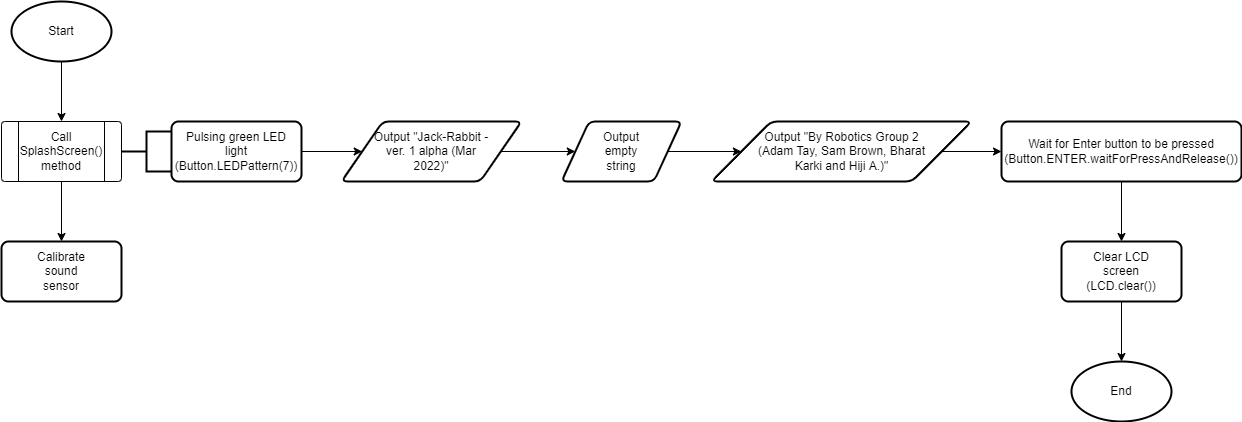

The diagram above was exported from draw.io. Its source (the exported page's mxGraphModel, read from the mxfile embedded in the PNG):
<mxGraphModel dx="423" dy="472" grid="1" gridSize="10" guides="1" tooltips="1" connect="1" arrows="1" fold="1" page="1" pageScale="1" pageWidth="850" pageHeight="1100" math="0" shadow="0">
  <root>
    <mxCell id="0" />
    <mxCell id="1" parent="0" />
    <mxCell id="-s6Ct0_syVjzhxj7xUUe-3" value="" style="group" vertex="1" connectable="0" parent="1">
      <mxGeometry x="530" y="40" width="100" height="60" as="geometry" />
    </mxCell>
    <mxCell id="-s6Ct0_syVjzhxj7xUUe-1" value="" style="strokeWidth=2;html=1;shape=mxgraph.flowchart.start_1;whiteSpace=wrap;" vertex="1" parent="-s6Ct0_syVjzhxj7xUUe-3">
      <mxGeometry width="100" height="60" as="geometry" />
    </mxCell>
    <mxCell id="-s6Ct0_syVjzhxj7xUUe-2" value="Start" style="text;html=1;strokeColor=none;fillColor=none;align=center;verticalAlign=middle;whiteSpace=wrap;rounded=0;" vertex="1" parent="-s6Ct0_syVjzhxj7xUUe-3">
      <mxGeometry x="20" y="15" width="60" height="30" as="geometry" />
    </mxCell>
    <mxCell id="-s6Ct0_syVjzhxj7xUUe-5" style="edgeStyle=orthogonalEdgeStyle;rounded=0;orthogonalLoop=1;jettySize=auto;html=1;exitX=0.5;exitY=1;exitDx=0;exitDy=0;exitPerimeter=0;" edge="1" parent="1" source="-s6Ct0_syVjzhxj7xUUe-1" target="-s6Ct0_syVjzhxj7xUUe-4">
      <mxGeometry relative="1" as="geometry" />
    </mxCell>
    <mxCell id="-s6Ct0_syVjzhxj7xUUe-7" value="" style="group" vertex="1" connectable="0" parent="1">
      <mxGeometry x="520" y="160" width="120" height="60" as="geometry" />
    </mxCell>
    <mxCell id="-s6Ct0_syVjzhxj7xUUe-4" value="" style="verticalLabelPosition=bottom;verticalAlign=top;html=1;shape=process;whiteSpace=wrap;rounded=1;size=0.14;arcSize=6;" vertex="1" parent="-s6Ct0_syVjzhxj7xUUe-7">
      <mxGeometry width="120" height="60" as="geometry" />
    </mxCell>
    <mxCell id="-s6Ct0_syVjzhxj7xUUe-6" value="Call SplashScreen() method" style="text;html=1;strokeColor=none;fillColor=none;align=center;verticalAlign=middle;whiteSpace=wrap;rounded=0;" vertex="1" parent="-s6Ct0_syVjzhxj7xUUe-7">
      <mxGeometry x="30" y="15" width="60" height="30" as="geometry" />
    </mxCell>
    <mxCell id="-s6Ct0_syVjzhxj7xUUe-8" value="" style="strokeWidth=2;html=1;shape=mxgraph.flowchart.annotation_2;align=left;labelPosition=right;pointerEvents=1;" vertex="1" parent="1">
      <mxGeometry x="640" y="170" width="50" height="40" as="geometry" />
    </mxCell>
    <mxCell id="-s6Ct0_syVjzhxj7xUUe-12" value="" style="group" vertex="1" connectable="0" parent="1">
      <mxGeometry x="690" y="160" width="130" height="60" as="geometry" />
    </mxCell>
    <mxCell id="-s6Ct0_syVjzhxj7xUUe-9" value="" style="rounded=1;whiteSpace=wrap;html=1;absoluteArcSize=1;arcSize=14;strokeWidth=2;" vertex="1" parent="-s6Ct0_syVjzhxj7xUUe-12">
      <mxGeometry width="130" height="60" as="geometry" />
    </mxCell>
    <mxCell id="-s6Ct0_syVjzhxj7xUUe-10" value="Pulsing green LED light (Button.LEDPattern(7))" style="text;html=1;strokeColor=none;fillColor=none;align=center;verticalAlign=middle;whiteSpace=wrap;rounded=0;" vertex="1" parent="-s6Ct0_syVjzhxj7xUUe-12">
      <mxGeometry x="35" y="15" width="60" height="30" as="geometry" />
    </mxCell>
    <mxCell id="-s6Ct0_syVjzhxj7xUUe-15" style="edgeStyle=orthogonalEdgeStyle;rounded=0;orthogonalLoop=1;jettySize=auto;html=1;exitX=1;exitY=0.5;exitDx=0;exitDy=0;entryX=0;entryY=0.5;entryDx=0;entryDy=0;" edge="1" parent="1" source="-s6Ct0_syVjzhxj7xUUe-9" target="-s6Ct0_syVjzhxj7xUUe-13">
      <mxGeometry relative="1" as="geometry" />
    </mxCell>
    <mxCell id="-s6Ct0_syVjzhxj7xUUe-20" value="" style="group" vertex="1" connectable="0" parent="1">
      <mxGeometry x="860" y="160" width="180" height="60" as="geometry" />
    </mxCell>
    <mxCell id="-s6Ct0_syVjzhxj7xUUe-13" value="" style="shape=parallelogram;html=1;strokeWidth=2;perimeter=parallelogramPerimeter;whiteSpace=wrap;rounded=1;arcSize=12;size=0.23;" vertex="1" parent="-s6Ct0_syVjzhxj7xUUe-20">
      <mxGeometry width="180" height="60" as="geometry" />
    </mxCell>
    <mxCell id="-s6Ct0_syVjzhxj7xUUe-16" value="Output &quot;Jack-Rabbit - ver. 1 alpha (Mar 2022)&quot;" style="text;html=1;strokeColor=none;fillColor=none;align=center;verticalAlign=middle;whiteSpace=wrap;rounded=0;" vertex="1" parent="-s6Ct0_syVjzhxj7xUUe-20">
      <mxGeometry x="25" y="15" width="130" height="30" as="geometry" />
    </mxCell>
    <mxCell id="-s6Ct0_syVjzhxj7xUUe-23" value="" style="group" vertex="1" connectable="0" parent="1">
      <mxGeometry x="1080" y="160" width="120" height="60" as="geometry" />
    </mxCell>
    <mxCell id="-s6Ct0_syVjzhxj7xUUe-21" value="" style="shape=parallelogram;html=1;strokeWidth=2;perimeter=parallelogramPerimeter;whiteSpace=wrap;rounded=1;arcSize=12;size=0.23;" vertex="1" parent="-s6Ct0_syVjzhxj7xUUe-23">
      <mxGeometry width="120" height="60" as="geometry" />
    </mxCell>
    <mxCell id="-s6Ct0_syVjzhxj7xUUe-22" value="Output empty string" style="text;html=1;strokeColor=none;fillColor=none;align=center;verticalAlign=middle;whiteSpace=wrap;rounded=0;" vertex="1" parent="-s6Ct0_syVjzhxj7xUUe-23">
      <mxGeometry x="30" y="15" width="60" height="30" as="geometry" />
    </mxCell>
    <mxCell id="-s6Ct0_syVjzhxj7xUUe-24" style="edgeStyle=orthogonalEdgeStyle;rounded=0;orthogonalLoop=1;jettySize=auto;html=1;exitX=1;exitY=0.5;exitDx=0;exitDy=0;entryX=0;entryY=0.5;entryDx=0;entryDy=0;" edge="1" parent="1" source="-s6Ct0_syVjzhxj7xUUe-13" target="-s6Ct0_syVjzhxj7xUUe-21">
      <mxGeometry relative="1" as="geometry" />
    </mxCell>
    <mxCell id="-s6Ct0_syVjzhxj7xUUe-27" value="" style="group" vertex="1" connectable="0" parent="1">
      <mxGeometry x="520" y="280" width="120" height="60" as="geometry" />
    </mxCell>
    <mxCell id="-s6Ct0_syVjzhxj7xUUe-25" value="" style="rounded=1;whiteSpace=wrap;html=1;absoluteArcSize=1;arcSize=14;strokeWidth=2;" vertex="1" parent="-s6Ct0_syVjzhxj7xUUe-27">
      <mxGeometry width="120" height="60" as="geometry" />
    </mxCell>
    <mxCell id="-s6Ct0_syVjzhxj7xUUe-26" value="Calibrate sound sensor" style="text;html=1;strokeColor=none;fillColor=none;align=center;verticalAlign=middle;whiteSpace=wrap;rounded=0;" vertex="1" parent="-s6Ct0_syVjzhxj7xUUe-27">
      <mxGeometry x="30" y="15" width="60" height="30" as="geometry" />
    </mxCell>
    <mxCell id="-s6Ct0_syVjzhxj7xUUe-28" style="edgeStyle=orthogonalEdgeStyle;rounded=0;orthogonalLoop=1;jettySize=auto;html=1;exitX=0.5;exitY=1;exitDx=0;exitDy=0;entryX=0.5;entryY=0;entryDx=0;entryDy=0;" edge="1" parent="1" source="-s6Ct0_syVjzhxj7xUUe-4" target="-s6Ct0_syVjzhxj7xUUe-25">
      <mxGeometry relative="1" as="geometry" />
    </mxCell>
    <mxCell id="-s6Ct0_syVjzhxj7xUUe-31" value="" style="group" vertex="1" connectable="0" parent="1">
      <mxGeometry x="1230" y="160" width="260" height="60" as="geometry" />
    </mxCell>
    <mxCell id="-s6Ct0_syVjzhxj7xUUe-29" value="" style="shape=parallelogram;html=1;strokeWidth=2;perimeter=parallelogramPerimeter;whiteSpace=wrap;rounded=1;arcSize=12;size=0.23;" vertex="1" parent="-s6Ct0_syVjzhxj7xUUe-31">
      <mxGeometry width="260" height="60" as="geometry" />
    </mxCell>
    <mxCell id="-s6Ct0_syVjzhxj7xUUe-30" value="Output &quot;By Robotics Group 2 (Adam Tay, Sam Brown, Bharat Karki and Hiji A.)&quot;" style="text;html=1;strokeColor=none;fillColor=none;align=center;verticalAlign=middle;whiteSpace=wrap;rounded=0;" vertex="1" parent="-s6Ct0_syVjzhxj7xUUe-31">
      <mxGeometry x="37.5" y="15" width="185" height="30" as="geometry" />
    </mxCell>
    <mxCell id="-s6Ct0_syVjzhxj7xUUe-32" style="edgeStyle=orthogonalEdgeStyle;rounded=0;orthogonalLoop=1;jettySize=auto;html=1;exitX=1;exitY=0.5;exitDx=0;exitDy=0;entryX=0;entryY=0.5;entryDx=0;entryDy=0;" edge="1" parent="1" source="-s6Ct0_syVjzhxj7xUUe-21" target="-s6Ct0_syVjzhxj7xUUe-29">
      <mxGeometry relative="1" as="geometry" />
    </mxCell>
    <mxCell id="-s6Ct0_syVjzhxj7xUUe-35" value="" style="group" vertex="1" connectable="0" parent="1">
      <mxGeometry x="1520" y="160" width="240" height="60" as="geometry" />
    </mxCell>
    <mxCell id="-s6Ct0_syVjzhxj7xUUe-33" value="" style="rounded=1;whiteSpace=wrap;html=1;absoluteArcSize=1;arcSize=14;strokeWidth=2;" vertex="1" parent="-s6Ct0_syVjzhxj7xUUe-35">
      <mxGeometry width="240" height="60" as="geometry" />
    </mxCell>
    <mxCell id="-s6Ct0_syVjzhxj7xUUe-34" value="Wait for Enter button to be pressed (Button.ENTER.waitForPressAndRelease())" style="text;html=1;strokeColor=none;fillColor=none;align=center;verticalAlign=middle;whiteSpace=wrap;rounded=0;" vertex="1" parent="-s6Ct0_syVjzhxj7xUUe-35">
      <mxGeometry x="90" y="15" width="60" height="30" as="geometry" />
    </mxCell>
    <mxCell id="-s6Ct0_syVjzhxj7xUUe-36" style="edgeStyle=orthogonalEdgeStyle;rounded=0;orthogonalLoop=1;jettySize=auto;html=1;exitX=1;exitY=0.5;exitDx=0;exitDy=0;" edge="1" parent="1" source="-s6Ct0_syVjzhxj7xUUe-29">
      <mxGeometry relative="1" as="geometry">
        <mxPoint x="1520" y="190" as="targetPoint" />
      </mxGeometry>
    </mxCell>
    <mxCell id="-s6Ct0_syVjzhxj7xUUe-38" style="edgeStyle=orthogonalEdgeStyle;rounded=0;orthogonalLoop=1;jettySize=auto;html=1;exitX=0.5;exitY=1;exitDx=0;exitDy=0;entryX=0.5;entryY=0;entryDx=0;entryDy=0;" edge="1" parent="1" source="-s6Ct0_syVjzhxj7xUUe-33" target="-s6Ct0_syVjzhxj7xUUe-37">
      <mxGeometry relative="1" as="geometry" />
    </mxCell>
    <mxCell id="-s6Ct0_syVjzhxj7xUUe-40" value="" style="group" vertex="1" connectable="0" parent="1">
      <mxGeometry x="1580" y="280" width="120" height="60" as="geometry" />
    </mxCell>
    <mxCell id="-s6Ct0_syVjzhxj7xUUe-37" value="" style="rounded=1;whiteSpace=wrap;html=1;absoluteArcSize=1;arcSize=14;strokeWidth=2;" vertex="1" parent="-s6Ct0_syVjzhxj7xUUe-40">
      <mxGeometry width="120" height="60" as="geometry" />
    </mxCell>
    <mxCell id="-s6Ct0_syVjzhxj7xUUe-39" value="Clear LCD screen (LCD.clear())" style="text;html=1;strokeColor=none;fillColor=none;align=center;verticalAlign=middle;whiteSpace=wrap;rounded=0;" vertex="1" parent="-s6Ct0_syVjzhxj7xUUe-40">
      <mxGeometry x="30" y="15" width="60" height="30" as="geometry" />
    </mxCell>
    <mxCell id="-s6Ct0_syVjzhxj7xUUe-43" value="" style="group" vertex="1" connectable="0" parent="1">
      <mxGeometry x="1590" y="400" width="100" height="60" as="geometry" />
    </mxCell>
    <mxCell id="-s6Ct0_syVjzhxj7xUUe-41" value="" style="strokeWidth=2;html=1;shape=mxgraph.flowchart.start_1;whiteSpace=wrap;" vertex="1" parent="-s6Ct0_syVjzhxj7xUUe-43">
      <mxGeometry width="100" height="60" as="geometry" />
    </mxCell>
    <mxCell id="-s6Ct0_syVjzhxj7xUUe-42" value="End" style="text;html=1;strokeColor=none;fillColor=none;align=center;verticalAlign=middle;whiteSpace=wrap;rounded=0;" vertex="1" parent="-s6Ct0_syVjzhxj7xUUe-43">
      <mxGeometry x="20" y="15" width="60" height="30" as="geometry" />
    </mxCell>
    <mxCell id="-s6Ct0_syVjzhxj7xUUe-44" style="edgeStyle=orthogonalEdgeStyle;rounded=0;orthogonalLoop=1;jettySize=auto;html=1;exitX=0.5;exitY=1;exitDx=0;exitDy=0;entryX=0.5;entryY=0;entryDx=0;entryDy=0;entryPerimeter=0;" edge="1" parent="1" source="-s6Ct0_syVjzhxj7xUUe-37" target="-s6Ct0_syVjzhxj7xUUe-41">
      <mxGeometry relative="1" as="geometry" />
    </mxCell>
  </root>
</mxGraphModel>